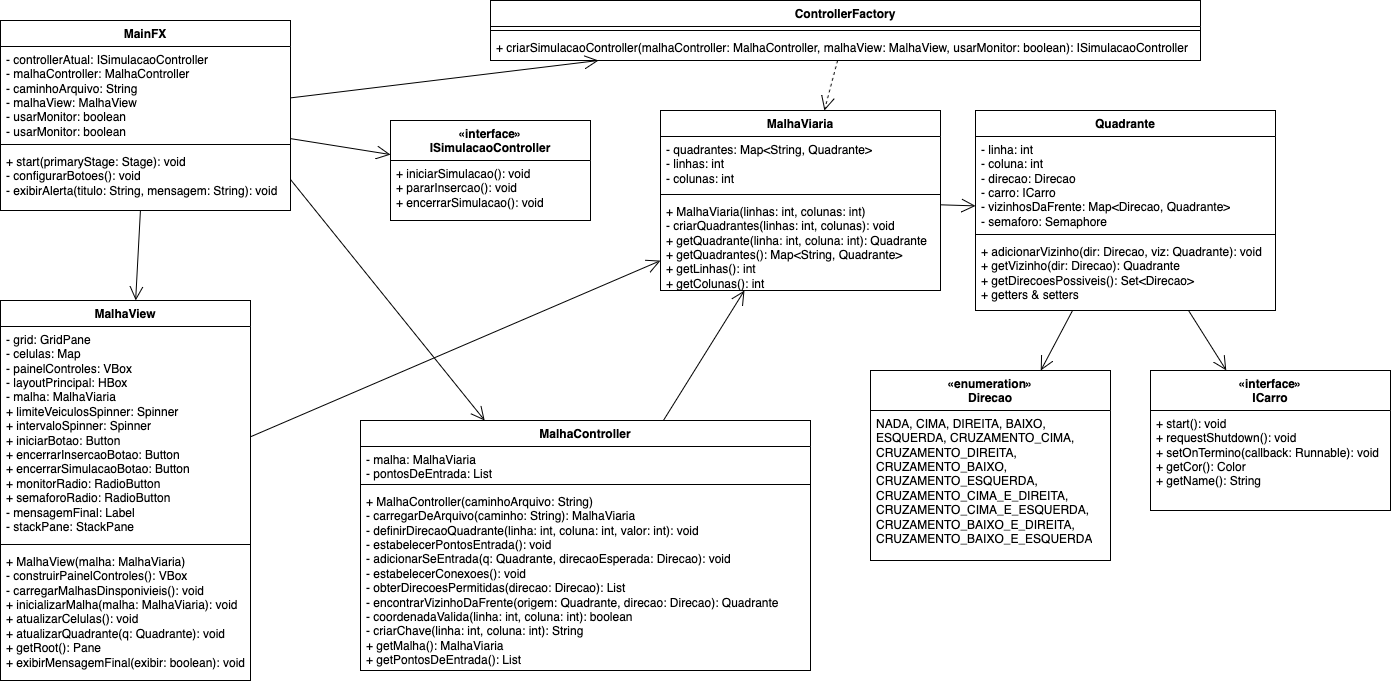

The diagram above was exported from draw.io. Its source (the exported page's mxGraphModel, read from the mxfile embedded in the PNG):
<mxGraphModel dx="2688" dy="1407" grid="1" gridSize="10" guides="1" tooltips="1" connect="1" arrows="1" fold="1" page="1" pageScale="1" pageWidth="1200" pageHeight="1600" math="0" shadow="0">
  <root>
    <mxCell id="0" />
    <mxCell id="1" parent="0" />
    <mxCell id="2" value="«interface»&#10;ISimulacaoController" style="swimlane;fontStyle=1;align=center;verticalAlign=top;childLayout=stackLayout;horizontal=1;startSize=40;horizontalStack=0;resizeParent=1;resizeParentMax=0;resizeLast=0;collapsible=1;marginBottom=0;whiteSpace=wrap;html=1;" vertex="1" parent="1">
      <mxGeometry x="430" y="140" width="200" height="100" as="geometry" />
    </mxCell>
    <mxCell id="3" value="+ iniciarSimulacao(): void&#10;+ pararInsercao(): void&#10;+ encerrarSimulacao(): void" style="text;strokeColor=none;fillColor=none;align=left;verticalAlign=top;spacingLeft=4;spacingRight=4;overflow=hidden;rotatable=0;points=[[0,0.5],[1,0.5]];portConstraint=eastwest;whiteSpace=wrap;html=1;" vertex="1" parent="2">
      <mxGeometry y="40" width="200" height="60" as="geometry" />
    </mxCell>
    <mxCell id="4" value="MalhaController" style="swimlane;fontStyle=1;align=center;verticalAlign=top;childLayout=stackLayout;horizontal=1;startSize=26;horizontalStack=0;resizeParent=1;resizeParentMax=0;resizeLast=0;collapsible=1;marginBottom=0;whiteSpace=wrap;html=1;" vertex="1" parent="1">
      <mxGeometry x="400" y="440" width="450" height="250" as="geometry" />
    </mxCell>
    <mxCell id="5" value="- malha: MalhaViaria&#10;- pontosDeEntrada: List&lt;Quadrante&gt;" style="text;strokeColor=none;fillColor=none;align=left;verticalAlign=top;spacingLeft=4;spacingRight=4;overflow=hidden;rotatable=0;points=[[0,0.5],[1,0.5]];portConstraint=eastwest;whiteSpace=wrap;html=1;" vertex="1" parent="4">
      <mxGeometry y="26" width="450" height="34" as="geometry" />
    </mxCell>
    <mxCell id="6" value="" style="line;strokeWidth=1;fillColor=none;align=left;verticalAlign=middle;spacingTop=-1;spacingLeft=3;spacingRight=3;rotatable=0;labelPosition=right;points=[];portConstraint=eastwest;strokeColor=inherit;" vertex="1" parent="4">
      <mxGeometry y="60" width="450" height="8" as="geometry" />
    </mxCell>
    <mxCell id="7" value="+ MalhaController(caminhoArquivo: String)&lt;br&gt;- carregarDeArquivo(caminho: String): MalhaViaria&lt;br&gt;- definirDirecaoQuadrante(linha: int, coluna: int, valor: int): void&lt;br&gt;&lt;div&gt;- estabelecerPontosEntrada(): void&lt;/div&gt;&lt;div&gt;- adicionarSeEntrada(q: Quadrante, direcaoEsperada: Direcao): void&lt;/div&gt;&lt;div&gt;- estabelecerConexoes(): void&lt;/div&gt;&lt;div&gt;- obterDirecoesPermitidas(direcao: Direcao): List&lt;/div&gt;&lt;div&gt;- encontrarVizinhoDaFrente(origem: Quadrante, direcao: Direcao): Quadrante&lt;/div&gt;&lt;div&gt;- coordenadaValida(linha: int, coluna: int): boolean&lt;/div&gt;&lt;div&gt;- criarChave(linha: int, coluna: int): String&lt;/div&gt;+ getMalha(): MalhaViaria&lt;br&gt;+ getPontosDeEntrada(): List" style="text;strokeColor=none;fillColor=none;align=left;verticalAlign=top;spacingLeft=4;spacingRight=4;overflow=hidden;rotatable=0;points=[[0,0.5],[1,0.5]];portConstraint=eastwest;whiteSpace=wrap;html=1;" vertex="1" parent="4">
      <mxGeometry y="68" width="450" height="182" as="geometry" />
    </mxCell>
    <mxCell id="8" value="Quadrante" style="swimlane;fontStyle=1;align=center;verticalAlign=top;childLayout=stackLayout;horizontal=1;startSize=26;horizontalStack=0;resizeParent=1;resizeParentMax=0;resizeLast=0;collapsible=1;marginBottom=0;whiteSpace=wrap;html=1;" vertex="1" parent="1">
      <mxGeometry x="1015" y="130" width="300" height="200" as="geometry" />
    </mxCell>
    <mxCell id="9" value="- linha: int&lt;br&gt;- coluna: int&lt;br&gt;- direcao: Direcao&lt;br&gt;- carro: ICarro&lt;br&gt;- vizinhosDaFrente: Map&amp;lt;Direcao, Quadrante&amp;gt;&lt;br&gt;- semaforo: Semaphore" style="text;strokeColor=none;fillColor=none;align=left;verticalAlign=top;spacingLeft=4;spacingRight=4;overflow=hidden;rotatable=0;points=[[0,0.5],[1,0.5]];portConstraint=eastwest;whiteSpace=wrap;html=1;" vertex="1" parent="8">
      <mxGeometry y="26" width="300" height="94" as="geometry" />
    </mxCell>
    <mxCell id="10" value="" style="line;strokeWidth=1;fillColor=none;align=left;verticalAlign=middle;spacingTop=-1;spacingLeft=3;spacingRight=3;rotatable=0;labelPosition=right;points=[];portConstraint=eastwest;strokeColor=inherit;" vertex="1" parent="8">
      <mxGeometry y="120" width="300" height="8" as="geometry" />
    </mxCell>
    <mxCell id="11" value="+ adicionarVizinho(dir: Direcao, viz: Quadrante): void&lt;br&gt;&lt;div&gt;+ getVizinho(dir: Direcao): Quadrante&lt;/div&gt;&lt;div&gt;+ getDirecoesPossiveis(): Set&amp;lt;Direcao&amp;gt;&lt;/div&gt;&lt;div&gt;+ getters &amp;amp; setters&lt;/div&gt;" style="text;strokeColor=none;fillColor=none;align=left;verticalAlign=top;spacingLeft=4;spacingRight=4;overflow=hidden;rotatable=0;points=[[0,0.5],[1,0.5]];portConstraint=eastwest;whiteSpace=wrap;html=1;" vertex="1" parent="8">
      <mxGeometry y="128" width="300" height="72" as="geometry" />
    </mxCell>
    <mxCell id="12" value="«interface»&#10;ICarro" style="swimlane;fontStyle=1;align=center;verticalAlign=top;childLayout=stackLayout;horizontal=1;startSize=40;horizontalStack=0;resizeParent=1;resizeParentMax=0;resizeLast=0;collapsible=1;marginBottom=0;whiteSpace=wrap;html=1;" vertex="1" parent="1">
      <mxGeometry x="1190" y="390" width="240" height="140" as="geometry" />
    </mxCell>
    <mxCell id="13" value="+ start(): void&#10;+ requestShutdown(): void&#10;+ setOnTermino(callback: Runnable): void&#10;+ getCor(): Color&#10;+ getName(): String" style="text;strokeColor=none;fillColor=none;align=left;verticalAlign=top;spacingLeft=4;spacingRight=4;overflow=hidden;rotatable=0;points=[[0,0.5],[1,0.5]];portConstraint=eastwest;whiteSpace=wrap;html=1;" vertex="1" parent="12">
      <mxGeometry y="40" width="240" height="100" as="geometry" />
    </mxCell>
    <mxCell id="14" value="«enumeration»&#10;Direcao" style="swimlane;fontStyle=1;align=center;verticalAlign=top;childLayout=stackLayout;horizontal=1;startSize=40;horizontalStack=0;resizeParent=1;resizeParentMax=0;resizeLast=0;collapsible=1;marginBottom=0;whiteSpace=wrap;html=1;" vertex="1" parent="1">
      <mxGeometry x="910" y="390" width="240" height="190" as="geometry" />
    </mxCell>
    <mxCell id="15" value="NADA, CIMA, DIREITA, BAIXO,&#10;ESQUERDA, CRUZAMENTO_CIMA,&#10;CRUZAMENTO_DIREITA,&#10;CRUZAMENTO_BAIXO,&#10;CRUZAMENTO_ESQUERDA,&#10;CRUZAMENTO_CIMA_E_DIREITA,&#10;CRUZAMENTO_CIMA_E_ESQUERDA,&#10;CRUZAMENTO_BAIXO_E_DIREITA,&#10;CRUZAMENTO_BAIXO_E_ESQUERDA" style="text;strokeColor=none;fillColor=none;align=left;verticalAlign=top;spacingLeft=4;spacingRight=4;overflow=hidden;rotatable=0;points=[[0,0.5],[1,0.5]];portConstraint=eastwest;whiteSpace=wrap;html=1;" vertex="1" parent="14">
      <mxGeometry y="40" width="240" height="150" as="geometry" />
    </mxCell>
    <mxCell id="16" value="MalhaView" style="swimlane;fontStyle=1;align=center;verticalAlign=top;childLayout=stackLayout;horizontal=1;startSize=26;horizontalStack=0;resizeParent=1;resizeParentMax=0;resizeLast=0;collapsible=1;marginBottom=0;whiteSpace=wrap;html=1;" vertex="1" parent="1">
      <mxGeometry x="40" y="320" width="250" height="380" as="geometry" />
    </mxCell>
    <mxCell id="17" value="- grid: GridPane&lt;br&gt;&lt;div&gt;- celulas: Map&lt;/div&gt;&lt;div&gt;- painelControles: VBox&lt;/div&gt;&lt;div&gt;- layoutPrincipal: HBox&lt;/div&gt;- malha: MalhaViaria&lt;br&gt;+ limiteVeiculosSpinner: Spinner&lt;br&gt;&lt;div&gt;+ intervaloSpinner: Spinner&lt;/div&gt;&lt;div&gt;+ iniciarBotao: Button&lt;/div&gt;&lt;div&gt;+ encerrarInsercaoBotao: Button&lt;/div&gt;&lt;div&gt;+ encerrarSimulacaoBotao: Button&lt;/div&gt;&lt;div&gt;+ monitorRadio: RadioButton&lt;/div&gt;&lt;div&gt;+ semaforoRadio: RadioButton&lt;/div&gt;&lt;div&gt;- mensagemFinal: Label&lt;/div&gt;&lt;div&gt;- stackPane: StackPane&lt;/div&gt;" style="text;strokeColor=none;fillColor=none;align=left;verticalAlign=top;spacingLeft=4;spacingRight=4;overflow=hidden;rotatable=0;points=[[0,0.5],[1,0.5]];portConstraint=eastwest;whiteSpace=wrap;html=1;" vertex="1" parent="16">
      <mxGeometry y="26" width="250" height="214" as="geometry" />
    </mxCell>
    <mxCell id="18" value="" style="line;strokeWidth=1;fillColor=none;align=left;verticalAlign=middle;spacingTop=-1;spacingLeft=3;spacingRight=3;rotatable=0;labelPosition=right;points=[];portConstraint=eastwest;strokeColor=inherit;" vertex="1" parent="16">
      <mxGeometry y="240" width="250" height="8" as="geometry" />
    </mxCell>
    <mxCell id="19" value="&lt;div&gt;+ MalhaView(malha: MalhaViaria)&lt;/div&gt;&lt;div&gt;- construirPainelControles(): VBox&lt;/div&gt;&lt;div&gt;- carregarMalhasDinsponivieis(): void&lt;/div&gt;&lt;div&gt;+ inicializarMalha(malha: MalhaViaria): void&lt;/div&gt;+ atualizarCelulas(): void&lt;br&gt;&lt;div&gt;+ atualizarQuadrante(q: Quadrante): void&lt;/div&gt;&lt;div&gt;+ getRoot(): Pane&lt;/div&gt;+ exibirMensagemFinal(exibir: boolean): void" style="text;strokeColor=none;fillColor=none;align=left;verticalAlign=top;spacingLeft=4;spacingRight=4;overflow=hidden;rotatable=0;points=[[0,0.5],[1,0.5]];portConstraint=eastwest;whiteSpace=wrap;html=1;" vertex="1" parent="16">
      <mxGeometry y="248" width="250" height="132" as="geometry" />
    </mxCell>
    <mxCell id="20" value="ControllerFactory" style="swimlane;fontStyle=1;align=center;verticalAlign=top;childLayout=stackLayout;horizontal=1;startSize=26;horizontalStack=0;resizeParent=1;resizeParentMax=0;resizeLast=0;collapsible=1;marginBottom=0;whiteSpace=wrap;html=1;" vertex="1" parent="1">
      <mxGeometry x="530" y="20" width="710" height="60" as="geometry" />
    </mxCell>
    <mxCell id="21" value="" style="line;strokeWidth=1;fillColor=none;align=left;verticalAlign=middle;spacingTop=-1;spacingLeft=3;spacingRight=3;rotatable=0;labelPosition=right;points=[];portConstraint=eastwest;strokeColor=inherit;" vertex="1" parent="20">
      <mxGeometry y="26" width="710" height="8" as="geometry" />
    </mxCell>
    <mxCell id="22" value="+ criarSimulacaoController(malhaController: MalhaController, malhaView: MalhaView, usarMonitor: boolean): ISimulacaoController" style="text;strokeColor=none;fillColor=none;align=left;verticalAlign=top;spacingLeft=4;spacingRight=4;overflow=hidden;rotatable=0;points=[[0,0.5],[1,0.5]];portConstraint=eastwest;whiteSpace=wrap;html=1;" vertex="1" parent="20">
      <mxGeometry y="34" width="710" height="26" as="geometry" />
    </mxCell>
    <mxCell id="23" value="MainFX" style="swimlane;fontStyle=1;align=center;verticalAlign=top;childLayout=stackLayout;horizontal=1;startSize=26;horizontalStack=0;resizeParent=1;resizeParentMax=0;resizeLast=0;collapsible=1;marginBottom=0;whiteSpace=wrap;html=1;" vertex="1" parent="1">
      <mxGeometry x="40" y="40" width="290" height="190" as="geometry" />
    </mxCell>
    <mxCell id="24" value="- controllerAtual: ISimulacaoController&lt;br&gt;- malhaController: MalhaController&lt;br&gt;&lt;div&gt;- caminhoArquivo: String&lt;/div&gt;&lt;div&gt;- malhaView: MalhaView&lt;/div&gt;&lt;div&gt;- usarMonitor: boolean&lt;/div&gt;&lt;div&gt;- usarMonitor: boolean&lt;/div&gt;&lt;div&gt;&lt;br&gt;&lt;/div&gt;" style="text;strokeColor=none;fillColor=none;align=left;verticalAlign=top;spacingLeft=4;spacingRight=4;overflow=hidden;rotatable=0;points=[[0,0.5],[1,0.5]];portConstraint=eastwest;whiteSpace=wrap;html=1;" vertex="1" parent="23">
      <mxGeometry y="26" width="290" height="94" as="geometry" />
    </mxCell>
    <mxCell id="25" value="" style="line;strokeWidth=1;fillColor=none;align=left;verticalAlign=middle;spacingTop=-1;spacingLeft=3;spacingRight=3;rotatable=0;labelPosition=right;points=[];portConstraint=eastwest;strokeColor=inherit;" vertex="1" parent="23">
      <mxGeometry y="120" width="290" height="8" as="geometry" />
    </mxCell>
    <mxCell id="26" value="+ start(primaryStage: Stage): void&lt;br&gt;&lt;div&gt;- configurarBotoes(): void&lt;/div&gt;&lt;div&gt;- exibirAlerta(titulo: String, mensagem: String): void&lt;/div&gt;" style="text;strokeColor=none;fillColor=none;align=left;verticalAlign=top;spacingLeft=4;spacingRight=4;overflow=hidden;rotatable=0;points=[[0,0.5],[1,0.5]];portConstraint=eastwest;whiteSpace=wrap;html=1;" vertex="1" parent="23">
      <mxGeometry y="128" width="290" height="62" as="geometry" />
    </mxCell>
    <mxCell id="27" value="" style="endArrow=open;endFill=1;endSize=12;html=1;rounded=0;" edge="1" source="4" target="37" parent="1">
      <mxGeometry width="160" relative="1" as="geometry">
        <mxPoint x="300" y="330" as="sourcePoint" />
        <mxPoint x="340" y="330" as="targetPoint" />
      </mxGeometry>
    </mxCell>
    <mxCell id="28" value="" style="endArrow=open;endFill=1;endSize=12;html=1;rounded=0;" edge="1" source="37" target="8" parent="1">
      <mxGeometry width="160" relative="1" as="geometry">
        <mxPoint x="580" y="330" as="sourcePoint" />
        <mxPoint x="620" y="330" as="targetPoint" />
      </mxGeometry>
    </mxCell>
    <mxCell id="29" value="" style="endArrow=open;endFill=1;endSize=12;html=1;rounded=0;" edge="1" source="8" target="14" parent="1">
      <mxGeometry width="160" relative="1" as="geometry">
        <mxPoint x="900" y="330" as="sourcePoint" />
        <mxPoint x="920" y="330" as="targetPoint" />
      </mxGeometry>
    </mxCell>
    <mxCell id="30" value="" style="endArrow=open;endFill=1;endSize=12;html=1;rounded=0;" edge="1" source="8" target="12" parent="1">
      <mxGeometry width="160" relative="1" as="geometry">
        <mxPoint x="620" y="460" as="sourcePoint" />
        <mxPoint x="220" y="520" as="targetPoint" />
      </mxGeometry>
    </mxCell>
    <mxCell id="31" value="" style="endArrow=open;endFill=1;endSize=12;html=1;rounded=0;" edge="1" source="23" target="2" parent="1">
      <mxGeometry width="160" relative="1" as="geometry">
        <mxPoint x="700" y="800" as="sourcePoint" />
        <mxPoint x="220" y="120" as="targetPoint" />
      </mxGeometry>
    </mxCell>
    <mxCell id="32" value="" style="endArrow=open;endFill=1;endSize=12;html=1;rounded=0;exitX=1;exitY=0.5;exitDx=0;exitDy=0;" edge="1" source="26" target="4" parent="1">
      <mxGeometry width="160" relative="1" as="geometry">
        <mxPoint x="280" y="160" as="sourcePoint" />
        <mxPoint x="300" y="460" as="targetPoint" />
      </mxGeometry>
    </mxCell>
    <mxCell id="33" value="" style="endArrow=open;endFill=1;endSize=12;html=1;rounded=0;" edge="1" source="23" target="16" parent="1">
      <mxGeometry width="160" relative="1" as="geometry">
        <mxPoint x="700" y="840" as="sourcePoint" />
        <mxPoint x="300" y="860" as="targetPoint" />
      </mxGeometry>
    </mxCell>
    <mxCell id="34" value="" style="endArrow=open;endFill=1;endSize=12;html=1;rounded=0;" edge="1" source="23" target="20" parent="1">
      <mxGeometry width="160" relative="1" as="geometry">
        <mxPoint x="700" y="820" as="sourcePoint" />
        <mxPoint x="660" y="820" as="targetPoint" />
      </mxGeometry>
    </mxCell>
    <mxCell id="35" value="" style="endArrow=open;endFill=1;endSize=12;html=1;rounded=0;" edge="1" source="16" target="37" parent="1">
      <mxGeometry width="160" relative="1" as="geometry">
        <mxPoint x="300" y="780" as="sourcePoint" />
        <mxPoint x="460" y="400" as="targetPoint" />
      </mxGeometry>
    </mxCell>
    <mxCell id="36" value="" style="endArrow=open;endFill=1;endSize=12;html=1;rounded=0;dashed=1;" edge="1" source="20" target="37" parent="1">
      <mxGeometry width="160" relative="1" as="geometry">
        <mxPoint x="230" y="650" as="sourcePoint" />
        <mxPoint x="610" y="230" as="targetPoint" />
      </mxGeometry>
    </mxCell>
    <mxCell id="37" value="MalhaViaria" style="swimlane;fontStyle=1;align=center;verticalAlign=top;childLayout=stackLayout;horizontal=1;startSize=26;horizontalStack=0;resizeParent=1;resizeParentMax=0;resizeLast=0;collapsible=1;marginBottom=0;whiteSpace=wrap;html=1;" vertex="1" parent="1">
      <mxGeometry x="700" y="130" width="280" height="180" as="geometry" />
    </mxCell>
    <mxCell id="38" value="- quadrantes: Map&amp;lt;String, Quadrante&amp;gt;&lt;br&gt;- linhas: int&lt;br&gt;- colunas: int" style="text;strokeColor=none;fillColor=none;align=left;verticalAlign=top;spacingLeft=4;spacingRight=4;overflow=hidden;rotatable=0;points=[[0,0.5],[1,0.5]];portConstraint=eastwest;whiteSpace=wrap;html=1;" vertex="1" parent="37">
      <mxGeometry y="26" width="280" height="54" as="geometry" />
    </mxCell>
    <mxCell id="39" value="" style="line;strokeWidth=1;fillColor=none;align=left;verticalAlign=middle;spacingTop=-1;spacingLeft=3;spacingRight=3;rotatable=0;labelPosition=right;points=[];portConstraint=eastwest;strokeColor=inherit;" vertex="1" parent="37">
      <mxGeometry y="80" width="280" height="8" as="geometry" />
    </mxCell>
    <mxCell id="40" value="&lt;div&gt;+ MalhaViaria(linhas: int, colunas: int)&lt;/div&gt;&lt;div&gt;- criarQuadrantes(linhas: int, colunas): void&lt;/div&gt;+ getQuadrante(linha: int, coluna: int): Quadrante&lt;br&gt;&lt;div&gt;+ getQuadrantes(): Map&amp;lt;String, Quadrante&amp;gt;&lt;/div&gt;&lt;div&gt;+ getLinhas(): int&lt;/div&gt;&lt;div&gt;+ getColunas(): int&lt;/div&gt;" style="text;strokeColor=none;fillColor=none;align=left;verticalAlign=top;spacingLeft=4;spacingRight=4;overflow=hidden;rotatable=0;points=[[0,0.5],[1,0.5]];portConstraint=eastwest;whiteSpace=wrap;html=1;" vertex="1" parent="37">
      <mxGeometry y="88" width="280" height="92" as="geometry" />
    </mxCell>
  </root>
</mxGraphModel>